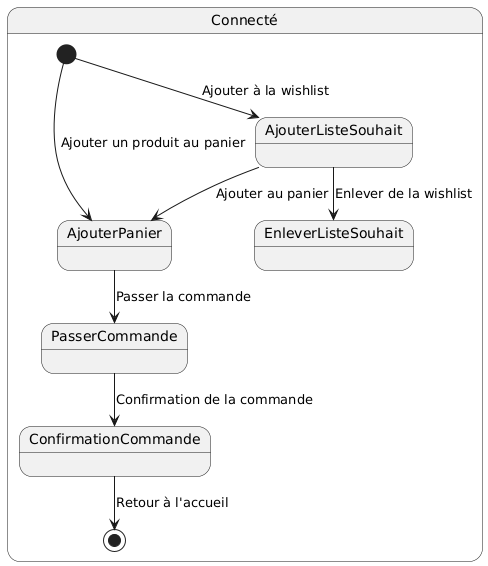

The diagram above was rendered by PlantUML. Its source (embedded in the PNG):
@startuml
state "Connecté" as Connecté {
    [*] --> AjouterPanier : Ajouter un produit au panier
    AjouterPanier --> PasserCommande : Passer la commande
     [*] --> AjouterListeSouhait : Ajouter à la wishlist
     AjouterListeSouhait -->EnleverListeSouhait : Enlever de la wishlist
    AjouterListeSouhait --> AjouterPanier : Ajouter au panier
    PasserCommande --> ConfirmationCommande : Confirmation de la commande
    ConfirmationCommande --> [*] : Retour à l'accueil
}
@enduml